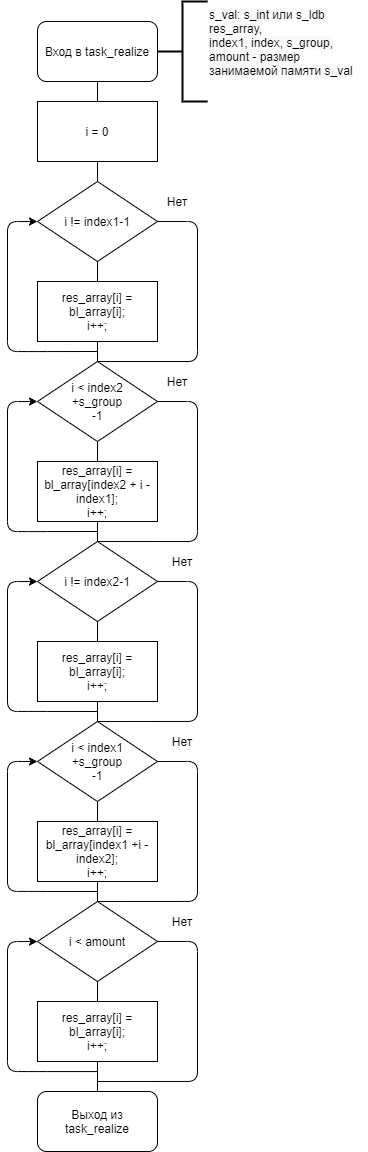

The diagram above was exported from draw.io. Its source (the exported page's mxGraphModel, read from the mxfile embedded in the PNG):
<mxGraphModel dx="600" dy="1753" grid="1" gridSize="10" guides="1" tooltips="1" connect="1" arrows="1" fold="1" page="1" pageScale="1" pageWidth="827" pageHeight="1169" math="0" shadow="0">
  <root>
    <mxCell id="0" />
    <mxCell id="1" parent="0" />
    <mxCell id="nMRatpFf_SrNjUlxyfwz-24" value="" style="endArrow=none;html=1;exitX=0.5;exitY=1;exitDx=0;exitDy=0;entryX=0.5;entryY=0;entryDx=0;entryDy=0;" edge="1" parent="1" source="nMRatpFf_SrNjUlxyfwz-1" target="nMRatpFf_SrNjUlxyfwz-23">
      <mxGeometry width="50" height="50" relative="1" as="geometry">
        <mxPoint x="640" y="220" as="sourcePoint" />
        <mxPoint x="690" y="170" as="targetPoint" />
      </mxGeometry>
    </mxCell>
    <mxCell id="nMRatpFf_SrNjUlxyfwz-1" value="Вход в task_realize" style="rounded=1;whiteSpace=wrap;html=1;" vertex="1" parent="1">
      <mxGeometry x="380" width="120" height="60" as="geometry" />
    </mxCell>
    <mxCell id="nMRatpFf_SrNjUlxyfwz-2" value="i != index1-1" style="rhombus;whiteSpace=wrap;html=1;" vertex="1" parent="1">
      <mxGeometry x="380" y="160" width="120" height="80" as="geometry" />
    </mxCell>
    <mxCell id="nMRatpFf_SrNjUlxyfwz-3" value="i = 0" style="rounded=0;whiteSpace=wrap;html=1;" vertex="1" parent="1">
      <mxGeometry x="380" y="80" width="120" height="60" as="geometry" />
    </mxCell>
    <mxCell id="nMRatpFf_SrNjUlxyfwz-4" value="" style="strokeWidth=2;html=1;shape=mxgraph.flowchart.annotation_2;align=left;labelPosition=right;pointerEvents=1;" vertex="1" parent="1">
      <mxGeometry x="500" y="-20" width="50" height="100" as="geometry" />
    </mxCell>
    <mxCell id="nMRatpFf_SrNjUlxyfwz-5" value="&lt;span style=&quot;color: rgb(0 , 0 , 0) ; font-family: &amp;#34;helvetica&amp;#34; ; font-size: 12px ; font-style: normal ; font-weight: 400 ; letter-spacing: normal ; text-align: center ; text-indent: 0px ; text-transform: none ; word-spacing: 0px ; background-color: rgb(248 , 249 , 250) ; display: inline ; float: none&quot;&gt;s_val: s_int или s_ldb&lt;/span&gt;&lt;br style=&quot;color: rgb(0 , 0 , 0) ; font-family: &amp;#34;helvetica&amp;#34; ; font-size: 12px ; font-style: normal ; font-weight: 400 ; letter-spacing: normal ; text-align: center ; text-indent: 0px ; text-transform: none ; word-spacing: 0px ; background-color: rgb(248 , 249 , 250)&quot;&gt;&lt;span style=&quot;color: rgb(0 , 0 , 0) ; font-family: &amp;#34;helvetica&amp;#34; ; font-size: 12px ; font-style: normal ; font-weight: 400 ; letter-spacing: normal ; text-align: center ; text-indent: 0px ; text-transform: none ; word-spacing: 0px ; background-color: rgb(248 , 249 , 250) ; display: inline ; float: none&quot;&gt;res_array,&lt;br&gt;index1, index, s_group, amount - размер занимаемой памяти s_val&lt;br&gt;&lt;/span&gt;" style="text;whiteSpace=wrap;html=1;" vertex="1" parent="1">
      <mxGeometry x="550" y="-20" width="160" height="100" as="geometry" />
    </mxCell>
    <mxCell id="nMRatpFf_SrNjUlxyfwz-6" value="res_array[i] = bl_array[i];&lt;br&gt;i++;" style="rounded=0;whiteSpace=wrap;html=1;" vertex="1" parent="1">
      <mxGeometry x="380" y="260" width="120" height="60" as="geometry" />
    </mxCell>
    <mxCell id="nMRatpFf_SrNjUlxyfwz-15" value="i &amp;lt; index2&lt;br&gt;+s_group&lt;br&gt;-1" style="rhombus;whiteSpace=wrap;html=1;" vertex="1" parent="1">
      <mxGeometry x="380" y="340" width="120" height="80" as="geometry" />
    </mxCell>
    <mxCell id="nMRatpFf_SrNjUlxyfwz-16" value="&lt;span&gt;res_array[i] = bl_array[index2 + i - index1];&lt;/span&gt;&lt;br&gt;&lt;span&gt;i++;&lt;/span&gt;" style="rounded=0;whiteSpace=wrap;html=1;" vertex="1" parent="1">
      <mxGeometry x="380" y="440" width="120" height="60" as="geometry" />
    </mxCell>
    <mxCell id="nMRatpFf_SrNjUlxyfwz-17" value="i != index2-1" style="rhombus;whiteSpace=wrap;html=1;" vertex="1" parent="1">
      <mxGeometry x="380" y="520" width="120" height="80" as="geometry" />
    </mxCell>
    <mxCell id="nMRatpFf_SrNjUlxyfwz-18" value="&lt;span&gt;res_array[i] = bl_array[i];&lt;/span&gt;&lt;br&gt;&lt;span&gt;i++;&lt;/span&gt;" style="rounded=0;whiteSpace=wrap;html=1;" vertex="1" parent="1">
      <mxGeometry x="380" y="620" width="120" height="60" as="geometry" />
    </mxCell>
    <mxCell id="nMRatpFf_SrNjUlxyfwz-19" value="i &amp;lt; index1&lt;br&gt;+s_group&lt;br&gt;-1" style="rhombus;whiteSpace=wrap;html=1;" vertex="1" parent="1">
      <mxGeometry x="380" y="700" width="120" height="80" as="geometry" />
    </mxCell>
    <mxCell id="nMRatpFf_SrNjUlxyfwz-20" value="&lt;span&gt;res_array[i] = bl_array[index1 +i - index2];&lt;/span&gt;&lt;br&gt;&lt;span&gt;i++;&lt;/span&gt;" style="rounded=0;whiteSpace=wrap;html=1;" vertex="1" parent="1">
      <mxGeometry x="380" y="800" width="120" height="60" as="geometry" />
    </mxCell>
    <mxCell id="nMRatpFf_SrNjUlxyfwz-21" value="i &amp;lt; amount" style="rhombus;whiteSpace=wrap;html=1;" vertex="1" parent="1">
      <mxGeometry x="380" y="880" width="120" height="80" as="geometry" />
    </mxCell>
    <mxCell id="nMRatpFf_SrNjUlxyfwz-22" value="&lt;span&gt;res_array[i] = bl_array[i];&lt;/span&gt;&lt;br&gt;&lt;span&gt;i++;&lt;/span&gt;" style="rounded=0;whiteSpace=wrap;html=1;" vertex="1" parent="1">
      <mxGeometry x="380" y="980" width="120" height="60" as="geometry" />
    </mxCell>
    <mxCell id="nMRatpFf_SrNjUlxyfwz-23" value="Выход из task_realize" style="rounded=1;whiteSpace=wrap;html=1;" vertex="1" parent="1">
      <mxGeometry x="380" y="1070" width="120" height="60" as="geometry" />
    </mxCell>
    <mxCell id="nMRatpFf_SrNjUlxyfwz-25" value="" style="endArrow=none;html=1;exitX=1;exitY=0.5;exitDx=0;exitDy=0;edgeStyle=orthogonalEdgeStyle;entryX=0.5;entryY=0;entryDx=0;entryDy=0;" edge="1" parent="1" source="nMRatpFf_SrNjUlxyfwz-2" target="nMRatpFf_SrNjUlxyfwz-15">
      <mxGeometry width="50" height="50" relative="1" as="geometry">
        <mxPoint x="700" y="370" as="sourcePoint" />
        <mxPoint x="440" y="330" as="targetPoint" />
        <Array as="points">
          <mxPoint x="540" y="200" />
          <mxPoint x="540" y="340" />
        </Array>
      </mxGeometry>
    </mxCell>
    <mxCell id="nMRatpFf_SrNjUlxyfwz-29" value="" style="endArrow=none;html=1;exitX=1;exitY=0.5;exitDx=0;exitDy=0;edgeStyle=orthogonalEdgeStyle;entryX=0.5;entryY=0;entryDx=0;entryDy=0;" edge="1" parent="1">
      <mxGeometry width="50" height="50" relative="1" as="geometry">
        <mxPoint x="500" y="380" as="sourcePoint" />
        <mxPoint x="440" y="520" as="targetPoint" />
        <Array as="points">
          <mxPoint x="540" y="380" />
          <mxPoint x="540" y="520" />
        </Array>
      </mxGeometry>
    </mxCell>
    <mxCell id="nMRatpFf_SrNjUlxyfwz-30" value="" style="endArrow=none;html=1;exitX=1;exitY=0.5;exitDx=0;exitDy=0;edgeStyle=orthogonalEdgeStyle;entryX=0.5;entryY=0;entryDx=0;entryDy=0;" edge="1" parent="1">
      <mxGeometry width="50" height="50" relative="1" as="geometry">
        <mxPoint x="500" y="560" as="sourcePoint" />
        <mxPoint x="440" y="700" as="targetPoint" />
        <Array as="points">
          <mxPoint x="540" y="560" />
          <mxPoint x="540" y="700" />
        </Array>
      </mxGeometry>
    </mxCell>
    <mxCell id="nMRatpFf_SrNjUlxyfwz-31" value="" style="endArrow=none;html=1;exitX=1;exitY=0.5;exitDx=0;exitDy=0;edgeStyle=orthogonalEdgeStyle;entryX=0.5;entryY=0;entryDx=0;entryDy=0;" edge="1" parent="1">
      <mxGeometry width="50" height="50" relative="1" as="geometry">
        <mxPoint x="500" y="740" as="sourcePoint" />
        <mxPoint x="440" y="879.9999999999995" as="targetPoint" />
        <Array as="points">
          <mxPoint x="540" y="740" />
          <mxPoint x="540" y="880" />
        </Array>
      </mxGeometry>
    </mxCell>
    <mxCell id="nMRatpFf_SrNjUlxyfwz-32" value="" style="endArrow=none;html=1;exitX=1;exitY=0.5;exitDx=0;exitDy=0;edgeStyle=orthogonalEdgeStyle;entryX=0.5;entryY=0;entryDx=0;entryDy=0;" edge="1" parent="1">
      <mxGeometry width="50" height="50" relative="1" as="geometry">
        <mxPoint x="500" y="919.9999999999995" as="sourcePoint" />
        <mxPoint x="440" y="1059.9999999999995" as="targetPoint" />
        <Array as="points">
          <mxPoint x="540" y="920" />
          <mxPoint x="540" y="1060" />
        </Array>
      </mxGeometry>
    </mxCell>
    <mxCell id="nMRatpFf_SrNjUlxyfwz-34" value="" style="endArrow=classic;html=1;entryX=0;entryY=0.5;entryDx=0;entryDy=0;edgeStyle=orthogonalEdgeStyle;" edge="1" parent="1" target="nMRatpFf_SrNjUlxyfwz-2">
      <mxGeometry width="50" height="50" relative="1" as="geometry">
        <mxPoint x="440" y="330" as="sourcePoint" />
        <mxPoint x="720" y="250" as="targetPoint" />
        <Array as="points">
          <mxPoint x="380" y="330" />
          <mxPoint x="350" y="330" />
          <mxPoint x="350" y="200" />
        </Array>
      </mxGeometry>
    </mxCell>
    <mxCell id="nMRatpFf_SrNjUlxyfwz-35" value="" style="endArrow=classic;html=1;entryX=0;entryY=0.5;entryDx=0;entryDy=0;edgeStyle=orthogonalEdgeStyle;" edge="1" parent="1">
      <mxGeometry width="50" height="50" relative="1" as="geometry">
        <mxPoint x="440" y="510" as="sourcePoint" />
        <mxPoint x="380" y="380" as="targetPoint" />
        <Array as="points">
          <mxPoint x="380" y="510" />
          <mxPoint x="350" y="510" />
          <mxPoint x="350" y="380" />
        </Array>
      </mxGeometry>
    </mxCell>
    <mxCell id="nMRatpFf_SrNjUlxyfwz-36" value="" style="endArrow=classic;html=1;entryX=0;entryY=0.5;entryDx=0;entryDy=0;edgeStyle=orthogonalEdgeStyle;" edge="1" parent="1">
      <mxGeometry width="50" height="50" relative="1" as="geometry">
        <mxPoint x="440" y="690" as="sourcePoint" />
        <mxPoint x="380" y="560" as="targetPoint" />
        <Array as="points">
          <mxPoint x="380" y="690" />
          <mxPoint x="350" y="690" />
          <mxPoint x="350" y="560" />
        </Array>
      </mxGeometry>
    </mxCell>
    <mxCell id="nMRatpFf_SrNjUlxyfwz-37" value="" style="endArrow=classic;html=1;entryX=0;entryY=0.5;entryDx=0;entryDy=0;edgeStyle=orthogonalEdgeStyle;" edge="1" parent="1">
      <mxGeometry width="50" height="50" relative="1" as="geometry">
        <mxPoint x="440" y="869.9999999999995" as="sourcePoint" />
        <mxPoint x="380" y="740" as="targetPoint" />
        <Array as="points">
          <mxPoint x="380" y="870" />
          <mxPoint x="350" y="870" />
          <mxPoint x="350" y="740" />
        </Array>
      </mxGeometry>
    </mxCell>
    <mxCell id="nMRatpFf_SrNjUlxyfwz-38" value="" style="endArrow=classic;html=1;entryX=0;entryY=0.5;entryDx=0;entryDy=0;edgeStyle=orthogonalEdgeStyle;" edge="1" parent="1">
      <mxGeometry width="50" height="50" relative="1" as="geometry">
        <mxPoint x="440" y="1050.0599999999995" as="sourcePoint" />
        <mxPoint x="380" y="920.0599999999995" as="targetPoint" />
        <Array as="points">
          <mxPoint x="380" y="1050.06" />
          <mxPoint x="350" y="1050.06" />
          <mxPoint x="350" y="920.06" />
        </Array>
      </mxGeometry>
    </mxCell>
    <mxCell id="nMRatpFf_SrNjUlxyfwz-39" value="Нет" style="text;html=1;strokeColor=none;fillColor=none;align=center;verticalAlign=middle;whiteSpace=wrap;rounded=0;" vertex="1" parent="1">
      <mxGeometry x="500" y="170" width="40" height="20" as="geometry" />
    </mxCell>
    <mxCell id="nMRatpFf_SrNjUlxyfwz-40" value="Нет" style="text;html=1;strokeColor=none;fillColor=none;align=center;verticalAlign=middle;whiteSpace=wrap;rounded=0;" vertex="1" parent="1">
      <mxGeometry x="500" y="350" width="40" height="20" as="geometry" />
    </mxCell>
    <mxCell id="nMRatpFf_SrNjUlxyfwz-41" value="Нет" style="text;html=1;strokeColor=none;fillColor=none;align=center;verticalAlign=middle;whiteSpace=wrap;rounded=0;" vertex="1" parent="1">
      <mxGeometry x="505" y="530" width="40" height="20" as="geometry" />
    </mxCell>
    <mxCell id="nMRatpFf_SrNjUlxyfwz-42" value="Нет" style="text;html=1;strokeColor=none;fillColor=none;align=center;verticalAlign=middle;whiteSpace=wrap;rounded=0;" vertex="1" parent="1">
      <mxGeometry x="505" y="710" width="40" height="20" as="geometry" />
    </mxCell>
    <mxCell id="nMRatpFf_SrNjUlxyfwz-43" value="Нет" style="text;html=1;strokeColor=none;fillColor=none;align=center;verticalAlign=middle;whiteSpace=wrap;rounded=0;" vertex="1" parent="1">
      <mxGeometry x="505" y="890" width="40" height="20" as="geometry" />
    </mxCell>
  </root>
</mxGraphModel>